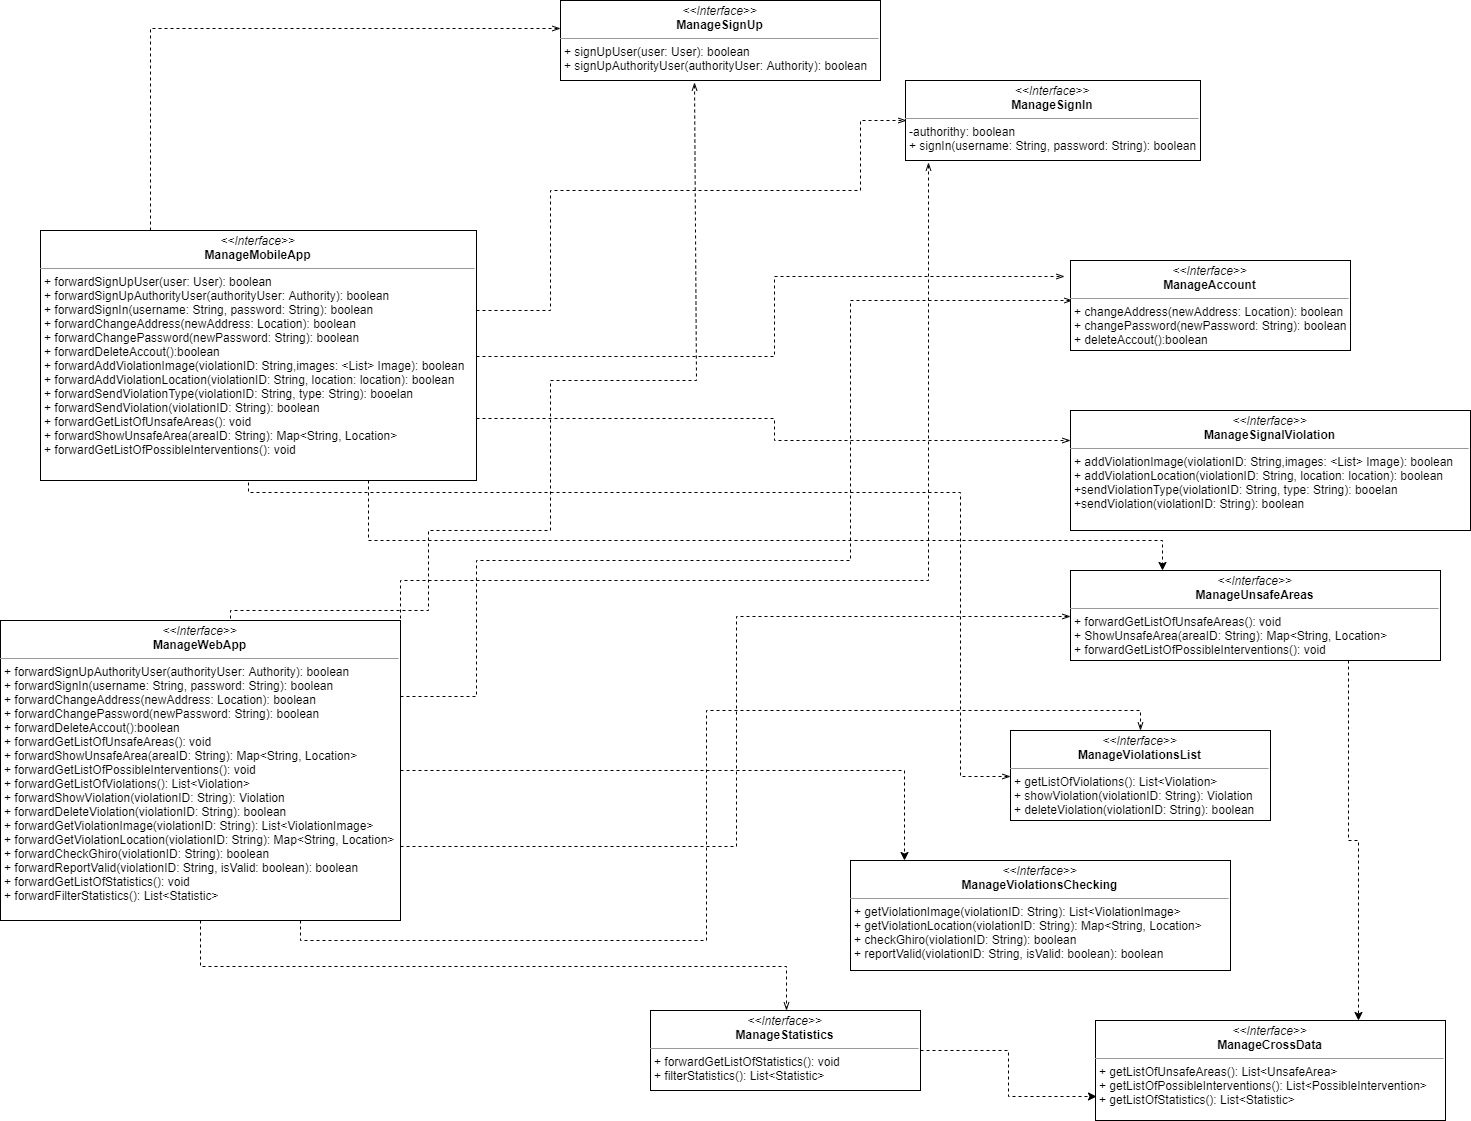

The diagram above was exported from draw.io. Its source (the exported page's mxGraphModel, read from the mxfile embedded in the PNG):
<mxGraphModel dx="4470" dy="1496" grid="1" gridSize="10" guides="1" tooltips="1" connect="1" arrows="1" fold="1" page="1" pageScale="1" pageWidth="827" pageHeight="1169" math="0" shadow="0">
  <root>
    <mxCell id="hPV0qpbTVVTMKeUOGy-d-0" />
    <mxCell id="hPV0qpbTVVTMKeUOGy-d-1" parent="hPV0qpbTVVTMKeUOGy-d-0" />
    <mxCell id="hPV0qpbTVVTMKeUOGy-d-18" style="edgeStyle=orthogonalEdgeStyle;rounded=0;orthogonalLoop=1;jettySize=auto;html=1;exitX=0.25;exitY=0;exitDx=0;exitDy=0;entryX=0.001;entryY=0.338;entryDx=0;entryDy=0;entryPerimeter=0;dashed=1;endArrow=openThin;endFill=0;" parent="hPV0qpbTVVTMKeUOGy-d-1" source="hPV0qpbTVVTMKeUOGy-d-3" target="hPV0qpbTVVTMKeUOGy-d-5" edge="1">
      <mxGeometry relative="1" as="geometry" />
    </mxCell>
    <mxCell id="hPV0qpbTVVTMKeUOGy-d-20" style="edgeStyle=orthogonalEdgeStyle;rounded=0;orthogonalLoop=1;jettySize=auto;html=1;exitX=1;exitY=0.25;exitDx=0;exitDy=0;entryX=0;entryY=0.5;entryDx=0;entryDy=0;dashed=1;endArrow=openThin;endFill=0;" parent="hPV0qpbTVVTMKeUOGy-d-1" source="hPV0qpbTVVTMKeUOGy-d-3" target="hPV0qpbTVVTMKeUOGy-d-6" edge="1">
      <mxGeometry relative="1" as="geometry">
        <Array as="points">
          <mxPoint x="-340" y="320" />
          <mxPoint x="-340" y="200" />
          <mxPoint x="-30" y="200" />
          <mxPoint x="-30" y="130" />
        </Array>
      </mxGeometry>
    </mxCell>
    <mxCell id="hPV0qpbTVVTMKeUOGy-d-21" style="edgeStyle=orthogonalEdgeStyle;rounded=0;orthogonalLoop=1;jettySize=auto;html=1;exitX=1;exitY=0.5;exitDx=0;exitDy=0;entryX=-0.018;entryY=0.171;entryDx=0;entryDy=0;entryPerimeter=0;dashed=1;endArrow=openThin;endFill=0;" parent="hPV0qpbTVVTMKeUOGy-d-1" source="hPV0qpbTVVTMKeUOGy-d-3" target="hPV0qpbTVVTMKeUOGy-d-7" edge="1">
      <mxGeometry relative="1" as="geometry" />
    </mxCell>
    <mxCell id="hPV0qpbTVVTMKeUOGy-d-22" style="edgeStyle=orthogonalEdgeStyle;rounded=0;orthogonalLoop=1;jettySize=auto;html=1;exitX=1;exitY=0.75;exitDx=0;exitDy=0;entryX=0;entryY=0.25;entryDx=0;entryDy=0;dashed=1;endArrow=openThin;endFill=0;" parent="hPV0qpbTVVTMKeUOGy-d-1" source="hPV0qpbTVVTMKeUOGy-d-3" target="hPV0qpbTVVTMKeUOGy-d-8" edge="1">
      <mxGeometry relative="1" as="geometry" />
    </mxCell>
    <mxCell id="zZmT2fj5MA3YM07OM_uY-2" style="edgeStyle=orthogonalEdgeStyle;rounded=0;orthogonalLoop=1;jettySize=auto;html=1;exitX=0.75;exitY=1;exitDx=0;exitDy=0;entryX=0.25;entryY=0;entryDx=0;entryDy=0;dashed=1;" parent="hPV0qpbTVVTMKeUOGy-d-1" source="hPV0qpbTVVTMKeUOGy-d-3" target="hPV0qpbTVVTMKeUOGy-d-9" edge="1">
      <mxGeometry relative="1" as="geometry">
        <Array as="points">
          <mxPoint x="-513" y="550" />
          <mxPoint x="273" y="550" />
        </Array>
      </mxGeometry>
    </mxCell>
    <mxCell id="hPV0qpbTVVTMKeUOGy-d-3" value="&lt;p style=&quot;margin: 0px ; margin-top: 4px ; text-align: center&quot;&gt;&lt;i&gt;&amp;lt;&amp;lt;Interface&amp;gt;&amp;gt;&lt;/i&gt;&lt;br&gt;&lt;b&gt;ManageMobileApp&lt;/b&gt;&lt;/p&gt;&lt;hr size=&quot;1&quot;&gt;&lt;p style=&quot;margin: 0px ; margin-left: 4px&quot;&gt;+ forwardSignUpUser(user: User): boolean&lt;br&gt;+ forwardSignUpAuthorityUser(authorityUser: Authority): boolean&lt;br&gt;&lt;/p&gt;&lt;p style=&quot;margin: 0px ; margin-left: 4px&quot;&gt;+ forwardSignIn(username: String, password: String): boolean&lt;br&gt;&lt;/p&gt;&lt;p style=&quot;margin: 0px 0px 0px 4px&quot;&gt;+ forwardChangeAddress(newAddress: Location): boolean&lt;br&gt;+ forwardChangePassword(newPassword: String): boolean&lt;/p&gt;&lt;p style=&quot;margin: 0px 0px 0px 4px&quot;&gt;+ forwardDeleteAccout():boolean&lt;/p&gt;&lt;p style=&quot;margin: 0px 0px 0px 4px&quot;&gt;+ forwardAddViolationImage(violationID: String,images: &amp;lt;List&amp;gt; Image): boolean&lt;/p&gt;&lt;p style=&quot;margin: 0px 0px 0px 4px&quot;&gt;+ forwardAddViolationLocation(violationID: String, location: location): boolean&lt;/p&gt;&lt;p style=&quot;margin: 0px 0px 0px 4px&quot;&gt;+ forwardSendViolationType(violationID: String, type: String): booelan&lt;/p&gt;&lt;p style=&quot;margin: 0px 0px 0px 4px&quot;&gt;+ forwardSendViolation(violationID: String): boolean&lt;/p&gt;&lt;p style=&quot;margin: 0px 0px 0px 4px&quot;&gt;+ forwardGetListOfUnsafeAreas(): void&lt;br&gt;+ forwardShowUnsafeArea(areaID: String): Map&amp;lt;String, Location&amp;gt;&lt;/p&gt;&lt;p style=&quot;margin: 0px 0px 0px 4px&quot;&gt;+ forwardGetListOfPossibleInterventions(): void&lt;/p&gt;" style="verticalAlign=top;align=left;overflow=fill;fontSize=12;fontFamily=Helvetica;html=1;" parent="hPV0qpbTVVTMKeUOGy-d-1" vertex="1">
      <mxGeometry x="-850" y="240" width="436" height="250" as="geometry" />
    </mxCell>
    <mxCell id="hPV0qpbTVVTMKeUOGy-d-23" style="edgeStyle=orthogonalEdgeStyle;rounded=0;orthogonalLoop=1;jettySize=auto;html=1;entryX=0;entryY=0.5;entryDx=0;entryDy=0;dashed=1;endArrow=openThin;endFill=0;exitX=0.478;exitY=1.005;exitDx=0;exitDy=0;exitPerimeter=0;" parent="hPV0qpbTVVTMKeUOGy-d-1" source="hPV0qpbTVVTMKeUOGy-d-3" edge="1">
      <mxGeometry relative="1" as="geometry">
        <Array as="points">
          <mxPoint x="-579" y="502" />
          <mxPoint x="70" y="502" />
          <mxPoint x="70" y="787" />
        </Array>
        <mxPoint x="-462" y="430" as="sourcePoint" />
        <mxPoint x="120" y="786.5" as="targetPoint" />
      </mxGeometry>
    </mxCell>
    <mxCell id="hPV0qpbTVVTMKeUOGy-d-24" style="edgeStyle=orthogonalEdgeStyle;rounded=0;orthogonalLoop=1;jettySize=auto;html=1;exitX=0.75;exitY=0;exitDx=0;exitDy=0;dashed=1;endArrow=openThin;endFill=0;entryX=0.421;entryY=1.023;entryDx=0;entryDy=0;entryPerimeter=0;" parent="hPV0qpbTVVTMKeUOGy-d-1" source="hPV0qpbTVVTMKeUOGy-d-4" target="hPV0qpbTVVTMKeUOGy-d-5" edge="1">
      <mxGeometry relative="1" as="geometry">
        <Array as="points">
          <mxPoint x="-660" y="630" />
          <mxPoint x="-660" y="620" />
          <mxPoint x="-462" y="620" />
          <mxPoint x="-462" y="540" />
          <mxPoint x="-340" y="540" />
          <mxPoint x="-340" y="390" />
          <mxPoint x="-195" y="390" />
        </Array>
        <mxPoint x="-196" y="140" as="targetPoint" />
      </mxGeometry>
    </mxCell>
    <mxCell id="hPV0qpbTVVTMKeUOGy-d-25" style="edgeStyle=orthogonalEdgeStyle;rounded=0;orthogonalLoop=1;jettySize=auto;html=1;exitX=1;exitY=0.25;exitDx=0;exitDy=0;entryX=0.08;entryY=1.024;entryDx=0;entryDy=0;entryPerimeter=0;dashed=1;endArrow=openThin;endFill=0;" parent="hPV0qpbTVVTMKeUOGy-d-1" source="hPV0qpbTVVTMKeUOGy-d-4" target="hPV0qpbTVVTMKeUOGy-d-6" edge="1">
      <mxGeometry relative="1" as="geometry">
        <Array as="points">
          <mxPoint x="-414" y="590" />
          <mxPoint x="39" y="590" />
        </Array>
      </mxGeometry>
    </mxCell>
    <mxCell id="hPV0qpbTVVTMKeUOGy-d-26" style="edgeStyle=orthogonalEdgeStyle;rounded=0;orthogonalLoop=1;jettySize=auto;html=1;exitX=1;exitY=0.25;exitDx=0;exitDy=0;entryX=0.004;entryY=0.446;entryDx=0;entryDy=0;dashed=1;endArrow=openThin;endFill=0;entryPerimeter=0;" parent="hPV0qpbTVVTMKeUOGy-d-1" source="hPV0qpbTVVTMKeUOGy-d-4" target="hPV0qpbTVVTMKeUOGy-d-7" edge="1">
      <mxGeometry relative="1" as="geometry">
        <Array as="points">
          <mxPoint x="-414" y="570" />
          <mxPoint x="-40" y="570" />
          <mxPoint x="-40" y="310" />
        </Array>
      </mxGeometry>
    </mxCell>
    <mxCell id="zZmT2fj5MA3YM07OM_uY-3" style="edgeStyle=orthogonalEdgeStyle;rounded=0;orthogonalLoop=1;jettySize=auto;html=1;exitX=1;exitY=0.5;exitDx=0;exitDy=0;entryX=0.142;entryY=0.003;entryDx=0;entryDy=0;entryPerimeter=0;dashed=1;" parent="hPV0qpbTVVTMKeUOGy-d-1" source="hPV0qpbTVVTMKeUOGy-d-4" target="hPV0qpbTVVTMKeUOGy-d-11" edge="1">
      <mxGeometry relative="1" as="geometry" />
    </mxCell>
    <mxCell id="hPV0qpbTVVTMKeUOGy-d-4" value="&lt;p style=&quot;margin: 0px ; margin-top: 4px ; text-align: center&quot;&gt;&lt;i&gt;&amp;lt;&amp;lt;Interface&amp;gt;&amp;gt;&lt;/i&gt;&lt;br&gt;&lt;b&gt;ManageWebApp&lt;/b&gt;&lt;/p&gt;&lt;hr size=&quot;1&quot;&gt;&lt;p style=&quot;margin: 0px ; margin-left: 4px&quot;&gt;+ forwardSignUpAuthorityUser(authorityUser: Authority): boolean&lt;br&gt;&lt;/p&gt;&lt;p style=&quot;margin: 0px ; margin-left: 4px&quot;&gt;+ forwardSignIn(username: String, password: String): boolean&lt;br&gt;&lt;/p&gt;&lt;p style=&quot;margin: 0px 0px 0px 4px&quot;&gt;+ forwardChangeAddress(newAddress: Location): boolean&lt;br&gt;+ forwardChangePassword(newPassword: String): boolean&lt;/p&gt;&lt;p style=&quot;margin: 0px 0px 0px 4px&quot;&gt;+ forwardDeleteAccout():boolean&lt;/p&gt;&lt;p style=&quot;margin: 0px 0px 0px 4px&quot;&gt;+ forwardGetListOfUnsafeAreas(): void&lt;br&gt;+ forwardShowUnsafeArea(areaID: String): Map&amp;lt;String, Location&amp;gt;&lt;/p&gt;&lt;p style=&quot;margin: 0px 0px 0px 4px&quot;&gt;+ forwardGetListOfPossibleInterventions(): void&lt;/p&gt;&lt;p style=&quot;margin: 0px 0px 0px 4px&quot;&gt;+ forwardGetListOfViolations(): List&amp;lt;Violation&amp;gt;&lt;br&gt;+ forwardShowViolation(violationID: String): Violation&lt;/p&gt;&lt;p style=&quot;margin: 0px 0px 0px 4px&quot;&gt;+ forwardDeleteViolation(violationID: String): boolean&lt;/p&gt;&lt;p style=&quot;margin: 0px 0px 0px 4px&quot;&gt;+ forwardGetViolationImage(violationID: String): List&amp;lt;ViolationImage&amp;gt;&lt;br&gt;+ forwardGetViolationLocation(violationID: String): Map&amp;lt;String, Location&amp;gt;&lt;/p&gt;&lt;p style=&quot;margin: 0px 0px 0px 4px&quot;&gt;+ forwardCheckGhiro(violationID: String): boolean&lt;/p&gt;&lt;p style=&quot;margin: 0px 0px 0px 4px&quot;&gt;+ forwardReportValid(violationID: String, isValid: boolean): boolean&lt;br&gt;&lt;/p&gt;&lt;p style=&quot;margin: 0px 0px 0px 4px&quot;&gt;+ forwardGetListOfStatistics(): void&lt;br&gt;&lt;/p&gt;&lt;p style=&quot;margin: 0px 0px 0px 4px&quot;&gt;+ forwardFilterStatistics(): List&amp;lt;Statistic&amp;gt;&lt;/p&gt;&lt;p style=&quot;margin: 0px 0px 0px 4px&quot;&gt;&lt;br&gt;&lt;/p&gt;" style="verticalAlign=top;align=left;overflow=fill;fontSize=12;fontFamily=Helvetica;html=1;" parent="hPV0qpbTVVTMKeUOGy-d-1" vertex="1">
      <mxGeometry x="-890" y="630" width="400" height="300" as="geometry" />
    </mxCell>
    <mxCell id="hPV0qpbTVVTMKeUOGy-d-5" value="&lt;p style=&quot;margin: 0px ; margin-top: 4px ; text-align: center&quot;&gt;&lt;i&gt;&amp;lt;&amp;lt;Interface&amp;gt;&amp;gt;&lt;/i&gt;&lt;br&gt;&lt;b&gt;ManageSignUp&lt;/b&gt;&lt;/p&gt;&lt;hr size=&quot;1&quot;&gt;&lt;p style=&quot;margin: 0px ; margin-left: 4px&quot;&gt;+ signUpUser(user: User): boolean&lt;br&gt;+ signUpAuthorityUser(authorityUser: Authority): boolean&lt;/p&gt;" style="verticalAlign=top;align=left;overflow=fill;fontSize=12;fontFamily=Helvetica;html=1;" parent="hPV0qpbTVVTMKeUOGy-d-1" vertex="1">
      <mxGeometry x="-330" y="10" width="320" height="80" as="geometry" />
    </mxCell>
    <mxCell id="hPV0qpbTVVTMKeUOGy-d-6" value="&lt;p style=&quot;margin: 0px ; margin-top: 4px ; text-align: center&quot;&gt;&lt;i&gt;&amp;lt;&amp;lt;Interface&amp;gt;&amp;gt;&lt;/i&gt;&lt;br&gt;&lt;b&gt;ManageSignIn&lt;/b&gt;&lt;/p&gt;&lt;hr size=&quot;1&quot;&gt;&lt;p style=&quot;margin: 0px ; margin-left: 4px&quot;&gt;-authorithy: boolean&lt;/p&gt;&lt;p style=&quot;margin: 0px ; margin-left: 4px&quot;&gt;+ signIn(username: String, password: String): boolean&lt;/p&gt;" style="verticalAlign=top;align=left;overflow=fill;fontSize=12;fontFamily=Helvetica;html=1;" parent="hPV0qpbTVVTMKeUOGy-d-1" vertex="1">
      <mxGeometry x="15" y="90" width="295" height="80" as="geometry" />
    </mxCell>
    <mxCell id="hPV0qpbTVVTMKeUOGy-d-7" value="&lt;p style=&quot;margin: 0px ; margin-top: 4px ; text-align: center&quot;&gt;&lt;i&gt;&amp;lt;&amp;lt;Interface&amp;gt;&amp;gt;&lt;/i&gt;&lt;br&gt;&lt;b&gt;ManageAccount&lt;/b&gt;&lt;/p&gt;&lt;hr size=&quot;1&quot;&gt;&lt;p style=&quot;margin: 0px ; margin-left: 4px&quot;&gt;+ changeAddress(newAddress: Location): boolean&lt;br&gt;+ changePassword(newPassword: String): boolean&lt;/p&gt;&lt;p style=&quot;margin: 0px ; margin-left: 4px&quot;&gt;+ deleteAccout():boolean&lt;/p&gt;" style="verticalAlign=top;align=left;overflow=fill;fontSize=12;fontFamily=Helvetica;html=1;" parent="hPV0qpbTVVTMKeUOGy-d-1" vertex="1">
      <mxGeometry x="180" y="270" width="280" height="90" as="geometry" />
    </mxCell>
    <mxCell id="hPV0qpbTVVTMKeUOGy-d-8" value="&lt;p style=&quot;margin: 0px ; margin-top: 4px ; text-align: center&quot;&gt;&lt;i&gt;&amp;lt;&amp;lt;Interface&amp;gt;&amp;gt;&lt;/i&gt;&lt;br&gt;&lt;b&gt;ManageSignalViolation&lt;/b&gt;&lt;/p&gt;&lt;hr size=&quot;1&quot;&gt;&lt;p style=&quot;margin: 0px ; margin-left: 4px&quot;&gt;+ addViolationImage(violationID: String,images: &amp;lt;List&amp;gt; Image): boolean&lt;/p&gt;&lt;p style=&quot;margin: 0px ; margin-left: 4px&quot;&gt;+ addViolationLocation(violationID: String, location: location): boolean&lt;/p&gt;&lt;p style=&quot;margin: 0px ; margin-left: 4px&quot;&gt;+sendViolationType(violationID: String, type: String): booelan&lt;/p&gt;&lt;p style=&quot;margin: 0px ; margin-left: 4px&quot;&gt;+sendViolation(violationID: String): boolean&lt;/p&gt;&lt;p style=&quot;margin: 0px ; margin-left: 4px&quot;&gt;&lt;br&gt;&lt;/p&gt;" style="verticalAlign=top;align=left;overflow=fill;fontSize=12;fontFamily=Helvetica;html=1;" parent="hPV0qpbTVVTMKeUOGy-d-1" vertex="1">
      <mxGeometry x="180" y="420" width="400" height="120" as="geometry" />
    </mxCell>
    <mxCell id="zZmT2fj5MA3YM07OM_uY-1" style="edgeStyle=orthogonalEdgeStyle;rounded=0;orthogonalLoop=1;jettySize=auto;html=1;exitX=0.75;exitY=1;exitDx=0;exitDy=0;entryX=0.75;entryY=0;entryDx=0;entryDy=0;dashed=1;" parent="hPV0qpbTVVTMKeUOGy-d-1" source="hPV0qpbTVVTMKeUOGy-d-9" target="hPV0qpbTVVTMKeUOGy-d-14" edge="1">
      <mxGeometry relative="1" as="geometry" />
    </mxCell>
    <mxCell id="hPV0qpbTVVTMKeUOGy-d-9" value="&lt;p style=&quot;margin: 0px ; margin-top: 4px ; text-align: center&quot;&gt;&lt;i&gt;&amp;lt;&amp;lt;Interface&amp;gt;&amp;gt;&lt;/i&gt;&lt;br&gt;&lt;b&gt;ManageUnsafeAreas&lt;/b&gt;&lt;/p&gt;&lt;hr size=&quot;1&quot;&gt;&lt;p style=&quot;margin: 0px ; margin-left: 4px&quot;&gt;+ forwardGetListOfUnsafeAreas(): void&lt;br&gt;+ ShowUnsafeArea(areaID: String): Map&amp;lt;String, Location&amp;gt;&lt;/p&gt;&lt;p style=&quot;margin: 0px ; margin-left: 4px&quot;&gt;+ forwardGetListOfPossibleInterventions(): void&lt;/p&gt;" style="verticalAlign=top;align=left;overflow=fill;fontSize=12;fontFamily=Helvetica;html=1;" parent="hPV0qpbTVVTMKeUOGy-d-1" vertex="1">
      <mxGeometry x="180" y="580" width="370" height="90" as="geometry" />
    </mxCell>
    <mxCell id="hPV0qpbTVVTMKeUOGy-d-10" value="&lt;p style=&quot;margin: 0px ; margin-top: 4px ; text-align: center&quot;&gt;&lt;i&gt;&amp;lt;&amp;lt;Interface&amp;gt;&amp;gt;&lt;/i&gt;&lt;br&gt;&lt;b&gt;ManageViolationsList&lt;/b&gt;&lt;/p&gt;&lt;hr size=&quot;1&quot;&gt;&lt;p style=&quot;margin: 0px ; margin-left: 4px&quot;&gt;+ getListOfViolations(): List&amp;lt;Violation&amp;gt;&lt;br&gt;+ showViolation(violationID: String): Violation&lt;/p&gt;&lt;p style=&quot;margin: 0px ; margin-left: 4px&quot;&gt;+ deleteViolation(violationID: String): boolean&lt;/p&gt;" style="verticalAlign=top;align=left;overflow=fill;fontSize=12;fontFamily=Helvetica;html=1;" parent="hPV0qpbTVVTMKeUOGy-d-1" vertex="1">
      <mxGeometry x="120" y="740" width="260" height="90" as="geometry" />
    </mxCell>
    <mxCell id="hPV0qpbTVVTMKeUOGy-d-11" value="&lt;p style=&quot;margin: 0px ; margin-top: 4px ; text-align: center&quot;&gt;&lt;i&gt;&amp;lt;&amp;lt;Interface&amp;gt;&amp;gt;&lt;/i&gt;&lt;br&gt;&lt;b&gt;ManageViolationsChecking&lt;/b&gt;&lt;/p&gt;&lt;hr size=&quot;1&quot;&gt;&lt;p style=&quot;margin: 0px ; margin-left: 4px&quot;&gt;+ getViolationImage(violationID: String): List&amp;lt;ViolationImage&amp;gt;&lt;br&gt;+ getViolationLocation(violationID: String): Map&amp;lt;String, Location&amp;gt;&lt;/p&gt;&lt;p style=&quot;margin: 0px ; margin-left: 4px&quot;&gt;&lt;span&gt;+ checkGhiro(violationID: String): boolean&lt;/span&gt;&lt;/p&gt;&lt;p style=&quot;margin: 0px ; margin-left: 4px&quot;&gt;&lt;span&gt;+ reportValid(violationID: String, isValid: boolean): boolean&lt;/span&gt;&lt;br&gt;&lt;/p&gt;&lt;p style=&quot;margin: 0px ; margin-left: 4px&quot;&gt;&lt;br&gt;&lt;/p&gt;" style="verticalAlign=top;align=left;overflow=fill;fontSize=12;fontFamily=Helvetica;html=1;" parent="hPV0qpbTVVTMKeUOGy-d-1" vertex="1">
      <mxGeometry x="-40" y="870" width="380" height="110" as="geometry" />
    </mxCell>
    <mxCell id="zZmT2fj5MA3YM07OM_uY-0" style="edgeStyle=orthogonalEdgeStyle;rounded=0;orthogonalLoop=1;jettySize=auto;html=1;exitX=1;exitY=0.5;exitDx=0;exitDy=0;entryX=0;entryY=0.75;entryDx=0;entryDy=0;dashed=1;" parent="hPV0qpbTVVTMKeUOGy-d-1" source="hPV0qpbTVVTMKeUOGy-d-12" target="hPV0qpbTVVTMKeUOGy-d-14" edge="1">
      <mxGeometry relative="1" as="geometry" />
    </mxCell>
    <mxCell id="hPV0qpbTVVTMKeUOGy-d-12" value="&lt;p style=&quot;margin: 0px ; margin-top: 4px ; text-align: center&quot;&gt;&lt;i&gt;&amp;lt;&amp;lt;Interface&amp;gt;&amp;gt;&lt;/i&gt;&lt;br&gt;&lt;b&gt;ManageStatistics&lt;/b&gt;&lt;/p&gt;&lt;hr size=&quot;1&quot;&gt;&lt;p style=&quot;margin: 0px ; margin-left: 4px&quot;&gt;+ forwardGetListOfStatistics(): void&lt;br&gt;&lt;/p&gt;&lt;p style=&quot;margin: 0px ; margin-left: 4px&quot;&gt;+ filterStatistics(): List&amp;lt;Statistic&amp;gt;&lt;/p&gt;" style="verticalAlign=top;align=left;overflow=fill;fontSize=12;fontFamily=Helvetica;html=1;" parent="hPV0qpbTVVTMKeUOGy-d-1" vertex="1">
      <mxGeometry x="-240" y="1020" width="270" height="80" as="geometry" />
    </mxCell>
    <mxCell id="hPV0qpbTVVTMKeUOGy-d-14" value="&lt;p style=&quot;margin: 0px ; margin-top: 4px ; text-align: center&quot;&gt;&lt;i&gt;&amp;lt;&amp;lt;Interface&amp;gt;&amp;gt;&lt;/i&gt;&lt;br&gt;&lt;b&gt;ManageCrossData&lt;/b&gt;&lt;/p&gt;&lt;hr size=&quot;1&quot;&gt;&lt;p style=&quot;margin: 0px 0px 0px 4px&quot;&gt;+ getListOfUnsafeAreas(): List&amp;lt;UnsafeArea&amp;gt;&lt;br&gt;&lt;/p&gt;&lt;p style=&quot;margin: 0px 0px 0px 4px&quot;&gt;+ getListOfPossibleInterventions(): List&amp;lt;PossibleIntervention&amp;gt;&lt;/p&gt;&lt;p style=&quot;margin: 0px 0px 0px 4px&quot;&gt;+ getListOfStatistics(): List&amp;lt;Statistic&amp;gt;&lt;/p&gt;" style="verticalAlign=top;align=left;overflow=fill;fontSize=12;fontFamily=Helvetica;html=1;" parent="hPV0qpbTVVTMKeUOGy-d-1" vertex="1">
      <mxGeometry x="205" y="1030" width="350" height="100" as="geometry" />
    </mxCell>
    <mxCell id="hPV0qpbTVVTMKeUOGy-d-31" style="edgeStyle=orthogonalEdgeStyle;rounded=0;orthogonalLoop=1;jettySize=auto;html=1;exitX=0.75;exitY=1;exitDx=0;exitDy=0;entryX=0.5;entryY=0;entryDx=0;entryDy=0;dashed=1;endArrow=openThin;endFill=0;" parent="hPV0qpbTVVTMKeUOGy-d-1" source="hPV0qpbTVVTMKeUOGy-d-4" target="hPV0qpbTVVTMKeUOGy-d-10" edge="1">
      <mxGeometry relative="1" as="geometry" />
    </mxCell>
    <mxCell id="hPV0qpbTVVTMKeUOGy-d-34" style="edgeStyle=orthogonalEdgeStyle;rounded=0;orthogonalLoop=1;jettySize=auto;html=1;exitX=0.5;exitY=1;exitDx=0;exitDy=0;entryX=0.5;entryY=0;entryDx=0;entryDy=0;dashed=1;endArrow=openThin;endFill=0;" parent="hPV0qpbTVVTMKeUOGy-d-1" source="hPV0qpbTVVTMKeUOGy-d-4" target="hPV0qpbTVVTMKeUOGy-d-12" edge="1">
      <mxGeometry relative="1" as="geometry" />
    </mxCell>
    <mxCell id="hPV0qpbTVVTMKeUOGy-d-30" style="edgeStyle=orthogonalEdgeStyle;rounded=0;orthogonalLoop=1;jettySize=auto;html=1;exitX=1;exitY=0.75;exitDx=0;exitDy=0;dashed=1;endArrow=openThin;endFill=0;" parent="hPV0qpbTVVTMKeUOGy-d-1" source="hPV0qpbTVVTMKeUOGy-d-4" target="hPV0qpbTVVTMKeUOGy-d-9" edge="1">
      <mxGeometry relative="1" as="geometry" />
    </mxCell>
  </root>
</mxGraphModel>